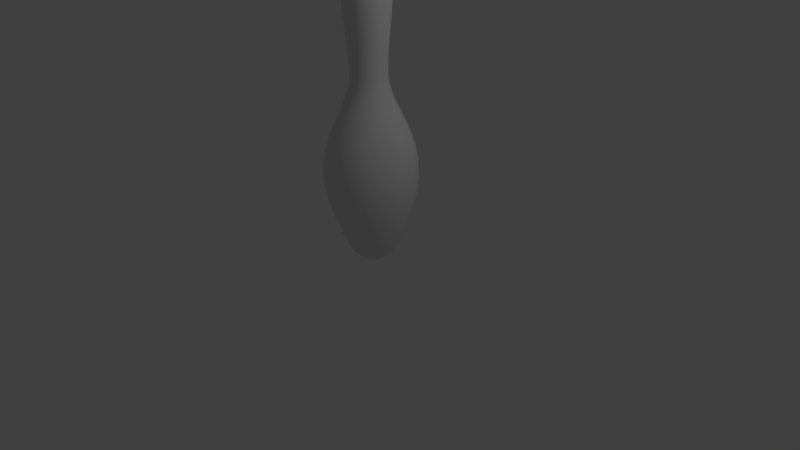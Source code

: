 # Source: pin.blend  (saved by Blender 2.77.0; exported with 4.5.12 LTS)
import bpy
from mathutils import Matrix  # noqa: F401  (used for matrix-valued properties, if any)

bpy.ops.wm.read_factory_settings(use_empty=True)
scene = bpy.context.scene
scene.name = 'Scene'

# ---- collections
col_collection_1 = bpy.data.collections.new('Collection 1'); scene.collection.children.link(col_collection_1)

# ---- world
world_world = bpy.data.worlds.new('World'); scene.world = world_world
world_world.color = (0.05088, 0.05088, 0.05088)
world_world.use_sun_shadow = False
world_world.sun_shadow_jitter_overblur = 0.0
world_world.cycles.sampling_method = 'MANUAL'

# ---- cameras
cam_camera = bpy.data.cameras.new('Camera')
cam_camera.clip_end = 100.0
cam_camera.lens = 35.0
cam_camera.sensor_width = 32.0
cam_camera.sensor_height = 18.0
cam_camera.ortho_scale = 7.314
cam_camera.dof.focus_distance = 0.0
cam_camera.dof.aperture_fstop = 128.0

# ---- lights
light_lamp = bpy.data.lights.new('Lamp', 'POINT')
light_lamp.transmission_factor = 0.0
light_lamp.cutoff_distance = 30.0
light_lamp.energy = 100.0
light_lamp.shadow_buffer_clip_start = 1.001
light_lamp.shadow_soft_size = 0.1
light_lamp.shadow_maximum_resolution = 0.006
light_lamp.use_absolute_resolution = True

# ---- meshes
me_mesh = bpy.data.meshes.new('Mesh')
me_mesh.from_pydata([(0.1078, 1.886, -3.012e-07), (0.1877, 1.845, -2.842e-07), (0.2957, 1.586, -1.986e-07), (0.2995, 1.462, -1.641e-07), (0.293, 1.323, -1.295e-07), (0.2798, 1.172, -9.654e-08), (0.2633, 1.011, -6.68e-08), (0.2471, 0.8429, -4.201e-08), (0.2347, 0.6693, -2.387e-08), (0.2295, 0.4931, -1.408e-08), (0.2422, 0.3663, -1.023e-08), (0.2764, 0.2437, -6.08e-09), (0.3258, 0.1218, -1.58e-09), (0.3842, -0.00256, 3.31e-09), (0.4452, -0.1328, 8.631e-09), (0.5024, -0.2722, 1.443e-08), (0.5496, -0.4241, 2.074e-08), (0.5804, -0.5917, 2.76e-08), (0.5885, -0.7786, 3.507e-08), (0.5676, -0.9878, 4.318e-08), (0.5114, -1.223, 5.198e-08), (0.4135, -1.487, 6.15e-08), (0.3294, -1.67, 8.724e-08), (0.2939, -1.736, 1.108e-07), (0.2313, -1.829, 1.701e-07), (0.1734, -1.878, 2.331e-07), (0.1439, -1.89, 2.614e-07), (0.1127, -1.897, 2.85e-07), (0.1025, 1.886, 0.0333), (0.1785, 1.845, 0.058), (0.2314, 1.78, 0.0752), (0.2646, 1.692, 0.08596), (0.2813, 1.586, 0.09139), (0.2849, 1.462, 0.09256), (0.2787, 1.323, 0.09055), (0.2661, 1.172, 0.08646), (0.2504, 1.011, 0.08137), (0.235, 0.8429, 0.07636), (0.2232, 0.6693, 0.07252), (0.2183, 0.4931, 0.07093), (0.2303, 0.3663, 0.07484), (0.2629, 0.2437, 0.08541), (0.3099, 0.1218, 0.1007), (0.3654, -0.00256, 0.1187), (0.4234, -0.1328, 0.1376), (0.4778, -0.2722, 0.1552), (0.5227, -0.4241, 0.1698), (0.552, -0.5917, 0.1793), (0.5597, -0.7786, 0.1819), (0.5398, -0.9878, 0.1754), (0.4863, -1.223, 0.158), (0.3932, -1.487, 0.1278), (0.3509, -1.587, 0.114), (0.3133, -1.67, 0.1018), (0.2796, -1.736, 0.09084), (0.2487, -1.789, 0.08082), (0.22, -1.829, 0.07147), (0.1923, -1.858, 0.06249), (0.1649, -1.878, 0.05358), (0.1368, -1.89, 0.04446), (0.1072, -1.897, 0.03484), (0.07514, -1.9, 0.02441), (0.0397, -1.9, 0.0129), (0.08718, 1.886, 0.06334), (0.1519, 1.845, 0.1103), (0.1969, 1.78, 0.143), (0.2251, 1.692, 0.1635), (0.2393, 1.586, 0.1738), (0.2423, 1.462, 0.1761), (0.2371, 1.323, 0.1722), (0.2264, 1.172, 0.1645), (0.213, 1.011, 0.1548), (0.1999, 0.8429, 0.1453), (0.1899, 0.6693, 0.1379), (0.1857, 0.4931, 0.1349), (0.1959, 0.3663, 0.1424), (0.2236, 0.2437, 0.1625), (0.2636, 0.1218, 0.1915), (0.3108, -0.00256, 0.2258), (0.3601, -0.1328, 0.2617), (0.4064, -0.2722, 0.2953), (0.4446, -0.4241, 0.323), (0.4695, -0.5917, 0.3411), (0.4761, -0.7786, 0.3459), (0.4592, -0.9878, 0.3336), (0.4137, -1.223, 0.3006), (0.3345, -1.487, 0.243), (0.2985, -1.587, 0.2169), (0.2665, -1.67, 0.1936), (0.2378, -1.736, 0.1728), (0.2116, -1.789, 0.1537), (0.1871, -1.829, 0.1359), (0.1636, -1.858, 0.1189), (0.1403, -1.878, 0.1019), (0.1164, -1.89, 0.08458), (0.09121, -1.897, 0.06627), (0.06392, -1.9, 0.04644), (0.03377, -1.9, 0.02454), (0.06334, 1.886, 0.08718), (0.1103, 1.845, 0.1519), (0.143, 1.78, 0.1969), (0.1635, 1.692, 0.2251), (0.1738, 1.586, 0.2393), (0.1761, 1.462, 0.2423), (0.1722, 1.323, 0.2371), (0.1645, 1.172, 0.2264), (0.1548, 1.011, 0.213), (0.1453, 0.8429, 0.1999), (0.1379, 0.6693, 0.1899), (0.1349, 0.4931, 0.1857), (0.1424, 0.3663, 0.1959), (0.1625, 0.2437, 0.2236), (0.1915, 0.1218, 0.2636), (0.2258, -0.00256, 0.3108), (0.2617, -0.1328, 0.3601), (0.2953, -0.2722, 0.4064), (0.323, -0.4241, 0.4446), (0.3411, -0.5917, 0.4695), (0.3459, -0.7786, 0.4761), (0.3336, -0.9878, 0.4592), (0.3006, -1.223, 0.4137), (0.243, -1.487, 0.3345), (0.2169, -1.587, 0.2985), (0.1936, -1.67, 0.2665), (0.1728, -1.736, 0.2378), (0.1537, -1.789, 0.2116), (0.1359, -1.829, 0.1871), (0.1189, -1.858, 0.1636), (0.1019, -1.878, 0.1403), (0.08458, -1.89, 0.1164), (0.06627, -1.897, 0.09121), (0.04644, -1.9, 0.06392), (0.02453, -1.9, 0.03377), (0.0333, 1.886, 0.1025), (0.058, 1.845, 0.1785), (0.0752, 1.78, 0.2314), (0.08596, 1.692, 0.2646), (0.09139, 1.586, 0.2813), (0.09256, 1.462, 0.2849), (0.09055, 1.323, 0.2787), (0.08646, 1.172, 0.2661), (0.08137, 1.011, 0.2504), (0.07636, 0.8429, 0.235), (0.07252, 0.6693, 0.2232), (0.07093, 0.4931, 0.2183), (0.07484, 0.3663, 0.2303), (0.08541, 0.2437, 0.2629), (0.1007, 0.1218, 0.3099), (0.1187, -0.00256, 0.3654), (0.1376, -0.1328, 0.4234), (0.1552, -0.2722, 0.4778), (0.1698, -0.4241, 0.5227), (0.1793, -0.5917, 0.552), (0.1819, -0.7786, 0.5597), (0.1754, -0.9878, 0.5398), (0.158, -1.223, 0.4863), (0.1278, -1.487, 0.3932), (0.114, -1.587, 0.3509), (0.1018, -1.67, 0.3133), (0.09084, -1.736, 0.2796), (0.08082, -1.789, 0.2487), (0.07147, -1.829, 0.22), (0.06249, -1.858, 0.1923), (0.05358, -1.878, 0.1649), (0.04446, -1.89, 0.1368), (0.03484, -1.897, 0.1072), (0.02441, -1.9, 0.07514), (0.0129, -1.9, 0.0397), (-3.725e-09, 1.886, 0.1078), (0.0, 1.845, 0.1877), (-1.49e-08, 1.78, 0.2433), (-4.47e-08, 1.692, 0.2782), (-5.215e-08, 1.586, 0.2957), (-5.215e-08, 1.462, 0.2995), (-8.196e-08, 1.323, 0.293), (-1.267e-07, 1.172, 0.2798), (-7.451e-08, 1.011, 0.2633), (-8.941e-08, 0.8429, 0.2471), (-6.706e-08, 0.6693, 0.2347), (-7.451e-08, 0.4931, 0.2295), (-3.725e-08, 0.3663, 0.2422), (-2.98e-08, 0.2437, 0.2764), (1.49e-08, 0.1218, 0.3258), (7.451e-09, -0.00256, 0.3842), (0.0, -0.1328, 0.4452), (-1.49e-08, -0.2722, 0.5024), (7.451e-08, -0.4241, 0.5496), (2.98e-08, -0.5917, 0.5804), (1.192e-07, -0.7786, 0.5885), (1.043e-07, -0.9878, 0.5676), (1.341e-07, -1.223, 0.5114), (2.012e-07, -1.487, 0.4135), (1.863e-07, -1.587, 0.369), (1.937e-07, -1.67, 0.3294), (1.863e-07, -1.736, 0.2939), (1.416e-07, -1.789, 0.2615), (1.118e-07, -1.829, 0.2313), (9.313e-08, -1.858, 0.2022), (4.843e-08, -1.878, 0.1734), (4.47e-08, -1.89, 0.1439), (3.353e-08, -1.897, 0.1127), (1.863e-08, -1.9, 0.07901), (-9.313e-10, -1.9, 0.04174), (-0.0333, 1.886, 0.1025), (-0.058, 1.845, 0.1785), (-0.0752, 1.78, 0.2314), (-0.08596, 1.692, 0.2646), (-0.09139, 1.586, 0.2813), (-0.09256, 1.462, 0.2849), (-0.09055, 1.323, 0.2787), (-0.08646, 1.172, 0.2661), (-0.08137, 1.011, 0.2504), (-0.07636, 0.8429, 0.235), (-0.07252, 0.6693, 0.2232), (-0.07093, 0.4931, 0.2183), (-0.07484, 0.3663, 0.2303), (-0.08541, 0.2437, 0.2629), (-0.1007, 0.1218, 0.3099), (-0.1187, -0.00256, 0.3654), (-0.1376, -0.1328, 0.4234), (-0.1552, -0.2722, 0.4778), (-0.1698, -0.4241, 0.5227), (-0.1793, -0.5917, 0.552), (-0.1819, -0.7786, 0.5597), (-0.1754, -0.9878, 0.5398), (-0.158, -1.223, 0.4863), (-0.1278, -1.487, 0.3932), (-0.114, -1.587, 0.3509), (-0.1018, -1.67, 0.3133), (-0.09083, -1.736, 0.2796), (-0.08082, -1.789, 0.2487), (-0.07147, -1.829, 0.22), (-0.06249, -1.858, 0.1923), (-0.05358, -1.878, 0.1649), (-0.04446, -1.89, 0.1368), (-0.03484, -1.897, 0.1072), (-0.02441, -1.9, 0.07514), (-0.0129, -1.9, 0.0397), (-0.06334, 1.886, 0.08718), (-0.1103, 1.845, 0.1519), (-0.143, 1.78, 0.1969), (-0.1635, 1.692, 0.2251), (-0.1738, 1.586, 0.2393), (-0.1761, 1.462, 0.2423), (-0.1722, 1.323, 0.2371), (-0.1645, 1.172, 0.2264), (-0.1548, 1.011, 0.213), (-0.1453, 0.8429, 0.1999), (-0.1379, 0.6693, 0.1899), (-0.1349, 0.4931, 0.1857), (-0.1424, 0.3663, 0.1959), (-0.1625, 0.2437, 0.2236), (-0.1915, 0.1218, 0.2636), (-0.2258, -0.00256, 0.3108), (-0.2617, -0.1328, 0.3601), (-0.2953, -0.2722, 0.4064), (-0.323, -0.4241, 0.4446), (-0.3411, -0.5917, 0.4695), (-0.3459, -0.7786, 0.4761), (-0.3336, -0.9878, 0.4592), (-0.3006, -1.223, 0.4137), (-0.243, -1.487, 0.3345), (-0.2169, -1.587, 0.2985), (-0.1936, -1.67, 0.2665), (-0.1728, -1.736, 0.2378), (-0.1537, -1.789, 0.2116), (-0.1359, -1.829, 0.1871), (-0.1189, -1.858, 0.1636), (-0.1019, -1.878, 0.1403), (-0.08458, -1.89, 0.1164), (-0.06627, -1.897, 0.09121), (-0.04644, -1.9, 0.06392), (-0.02453, -1.9, 0.03377), (-0.08718, 1.886, 0.06334), (-0.1519, 1.845, 0.1103), (-0.1969, 1.78, 0.143), (-0.2251, 1.692, 0.1635), (-0.2393, 1.586, 0.1738), (-0.2423, 1.462, 0.1761), (-0.2371, 1.323, 0.1722), (-0.2264, 1.172, 0.1645), (-0.213, 1.011, 0.1548), (-0.1999, 0.8429, 0.1453), (-0.1899, 0.6693, 0.1379), (-0.1857, 0.4931, 0.1349), (-0.1959, 0.3663, 0.1424), (-0.2236, 0.2437, 0.1625), (-0.2636, 0.1218, 0.1915), (-0.3108, -0.00256, 0.2258), (-0.3601, -0.1328, 0.2617), (-0.4064, -0.2722, 0.2953), (-0.4446, -0.4241, 0.323), (-0.4695, -0.5917, 0.3411), (-0.4761, -0.7786, 0.3459), (-0.4592, -0.9878, 0.3336), (-0.4137, -1.223, 0.3006), (-0.3345, -1.487, 0.243), (-0.2985, -1.587, 0.2169), (-0.2665, -1.67, 0.1936), (-0.2378, -1.736, 0.1728), (-0.2116, -1.789, 0.1537), (-0.1871, -1.829, 0.1359), (-0.1636, -1.858, 0.1189), (-0.1403, -1.878, 0.1019), (-0.1164, -1.89, 0.08458), (-0.09121, -1.897, 0.06627), (-0.06392, -1.9, 0.04644), (-0.03377, -1.9, 0.02454), (-0.1025, 1.886, 0.0333), (-0.1785, 1.845, 0.058), (-0.2314, 1.78, 0.0752), (-0.2646, 1.692, 0.08596), (-0.2813, 1.586, 0.09139), (-0.2849, 1.462, 0.09256), (-0.2787, 1.323, 0.09055), (-0.2661, 1.172, 0.08646), (-0.2504, 1.011, 0.08137), (-0.235, 0.8429, 0.07636), (-0.2232, 0.6693, 0.07252), (-0.2183, 0.4931, 0.07093), (-0.2303, 0.3663, 0.07484), (-0.2629, 0.2437, 0.08541), (-0.3099, 0.1218, 0.1007), (-0.3654, -0.00256, 0.1187), (-0.4234, -0.1328, 0.1376), (-0.4778, -0.2722, 0.1552), (-0.5227, -0.4241, 0.1698), (-0.552, -0.5917, 0.1793), (-0.5597, -0.7786, 0.1819), (-0.5398, -0.9878, 0.1754), (-0.4863, -1.223, 0.158), (-0.3932, -1.487, 0.1278), (-0.3509, -1.587, 0.114), (-0.3133, -1.67, 0.1018), (-0.2796, -1.736, 0.09084), (-0.2487, -1.789, 0.08082), (-0.22, -1.829, 0.07147), (-0.1923, -1.858, 0.06249), (-0.1649, -1.878, 0.05358), (-0.1368, -1.89, 0.04446), (-0.1072, -1.897, 0.03484), (-0.07514, -1.9, 0.02441), (-0.0397, -1.9, 0.0129), (-0.1078, 1.886, -3.092e-07), (-0.1877, 1.845, -2.906e-07), (-0.2433, 1.78, -2.98e-07), (-0.2782, 1.692, -3.427e-07), (-0.2957, 1.586, -2.98e-07), (-0.2995, 1.462, -3.129e-07), (-0.293, 1.323, -2.757e-07), (-0.2798, 1.172, -3.129e-07), (-0.2633, 1.011, -2.384e-07), (-0.2471, 0.8429, -2.31e-07), (-0.2347, 0.6693, -1.714e-07), (-0.2295, 0.4931, -1.639e-07), (-0.2422, 0.3663, -9.686e-08), (-0.2764, 0.2437, -9.686e-08), (-0.3258, 0.1218, 7.451e-09), (-0.3842, -0.00256, 0.0), (-0.4452, -0.1328, -2.98e-08), (-0.5024, -0.2722, 0.0), (-0.5496, -0.4241, 1.49e-07), (-0.5804, -0.5917, 8.941e-08), (-0.5885, -0.7786, 2.235e-07), (-0.5676, -0.9878, 2.384e-07), (-0.5114, -1.223, 3.427e-07), (-0.4135, -1.487, 4.619e-07), (-0.369, -1.587, 4.694e-07), (-0.3294, -1.67, 4.768e-07), (-0.2939, -1.736, 4.694e-07), (-0.2615, -1.789, 4.396e-07), (-0.2313, -1.829, 4.098e-07), (-0.2022, -1.858, 3.874e-07), (-0.1734, -1.878, 3.465e-07), (-0.1439, -1.89, 3.502e-07), (-0.1127, -1.897, 3.465e-07), (-0.07901, -1.9, 3.334e-07), (-0.04174, -1.9, 3.101e-07), (-1.563e-13, 1.9, -3.095e-07), (-0.1025, 1.886, -0.0333), (-0.1785, 1.845, -0.058), (-0.2314, 1.78, -0.0752), (-0.2646, 1.692, -0.08596), (-0.2813, 1.586, -0.09139), (-0.2849, 1.462, -0.09256), (-0.2787, 1.323, -0.09055), (-0.2661, 1.172, -0.08646), (-0.2504, 1.011, -0.08137), (-0.235, 0.8429, -0.07636), (-0.2232, 0.6693, -0.07252), (-0.2183, 0.4931, -0.07093), (-0.2303, 0.3663, -0.07484), (-0.2629, 0.2437, -0.08541), (-0.3099, 0.1218, -0.1007), (-0.3654, -0.00256, -0.1187), (-0.4234, -0.1328, -0.1376), (-0.4778, -0.2722, -0.1552), (-0.5227, -0.4241, -0.1698), (-0.552, -0.5917, -0.1793), (-0.5597, -0.7786, -0.1819), (-0.5398, -0.9878, -0.1754), (-0.4863, -1.223, -0.158), (-0.3932, -1.487, -0.1278), (-0.3509, -1.587, -0.114), (-0.3133, -1.67, -0.1018), (-0.2796, -1.736, -0.09083), (-0.2487, -1.789, -0.08082), (-0.22, -1.829, -0.07147), (-0.1923, -1.858, -0.06249), (-0.1649, -1.878, -0.05358), (-0.1368, -1.89, -0.04446), (-0.1072, -1.897, -0.03484), (-0.07514, -1.9, -0.02441), (-0.0397, -1.9, -0.0129), (-0.08718, 1.886, -0.06334), (-0.1519, 1.845, -0.1103), (-0.1969, 1.78, -0.143), (-0.2251, 1.692, -0.1635), (-0.2393, 1.586, -0.1738), (-0.2423, 1.462, -0.1761), (-0.2371, 1.323, -0.1722), (-0.2264, 1.172, -0.1645), (-0.213, 1.011, -0.1548), (-0.1999, 0.8429, -0.1453), (-0.1899, 0.6693, -0.1379), (-0.1857, 0.4931, -0.1349), (-0.1959, 0.3663, -0.1424), (-0.2236, 0.2437, -0.1625), (-0.2636, 0.1218, -0.1915), (-0.3108, -0.00256, -0.2258), (-0.3601, -0.1328, -0.2617), (-0.4064, -0.2722, -0.2953), (-0.4446, -0.4241, -0.323), (-0.4695, -0.5917, -0.3411), (-0.4761, -0.7786, -0.3459), (-0.4592, -0.9878, -0.3336), (-0.4137, -1.223, -0.3006), (-0.3345, -1.487, -0.243), (-0.2985, -1.587, -0.2169), (-0.2665, -1.67, -0.1936), (-0.2378, -1.736, -0.1728), (-0.2116, -1.789, -0.1537), (-0.1871, -1.829, -0.1359), (-0.1636, -1.858, -0.1189), (-0.1403, -1.878, -0.1019), (-0.1164, -1.89, -0.08458), (-0.09121, -1.897, -0.06627), (-0.06392, -1.9, -0.04644), (-0.03377, -1.9, -0.02453), (-0.06334, 1.886, -0.08718), (-0.1103, 1.845, -0.1519), (-0.143, 1.78, -0.1969), (-0.1635, 1.692, -0.2251), (-0.1738, 1.586, -0.2393), (-0.1761, 1.462, -0.2423), (-0.1722, 1.323, -0.2371), (-0.1645, 1.172, -0.2264), (-0.1548, 1.011, -0.213), (-0.1453, 0.8429, -0.1999), (-0.1379, 0.6693, -0.1899), (-0.1349, 0.4931, -0.1857), (-0.1424, 0.3663, -0.1959), (-0.1625, 0.2437, -0.2236), (-0.1915, 0.1218, -0.2636), (-0.2258, -0.00256, -0.3108), (-0.2617, -0.1328, -0.3601), (-0.2953, -0.2722, -0.4064), (-0.323, -0.4241, -0.4446), (-0.3411, -0.5917, -0.4695), (-0.3459, -0.7786, -0.4761), (-0.3336, -0.9878, -0.4592), (-0.3006, -1.223, -0.4137), (-0.243, -1.487, -0.3345), (-0.2169, -1.587, -0.2985), (-0.1936, -1.67, -0.2665), (-0.1728, -1.736, -0.2378), (-0.1537, -1.789, -0.2116), (-0.1359, -1.829, -0.1871), (-0.1189, -1.858, -0.1636), (-0.1019, -1.878, -0.1403), (-0.08458, -1.89, -0.1164), (-0.06627, -1.897, -0.09121), (-0.04644, -1.9, -0.06392), (-0.02453, -1.9, -0.03377), (1.35e-13, -1.9, 3.095e-07), (-0.0333, 1.886, -0.1025), (-0.058, 1.845, -0.1785), (-0.0752, 1.78, -0.2314), (-0.08596, 1.692, -0.2646), (-0.09139, 1.586, -0.2813), (-0.09256, 1.462, -0.2849), (-0.09055, 1.323, -0.2787), (-0.08646, 1.172, -0.2661), (-0.08137, 1.011, -0.2504), (-0.07636, 0.8429, -0.235), (-0.07252, 0.6693, -0.2232), (-0.07093, 0.4931, -0.2183), (-0.07484, 0.3663, -0.2303), (-0.08541, 0.2437, -0.2629), (-0.1007, 0.1218, -0.3099), (-0.1187, -0.00256, -0.3654), (-0.1376, -0.1328, -0.4234), (-0.1552, -0.2722, -0.4778), (-0.1698, -0.4241, -0.5227), (-0.1793, -0.5917, -0.552), (-0.1819, -0.7786, -0.5597), (-0.1754, -0.9878, -0.5398), (-0.158, -1.223, -0.4863), (-0.1278, -1.487, -0.3932), (-0.114, -1.587, -0.3509), (-0.1018, -1.67, -0.3133), (-0.09084, -1.736, -0.2796), (-0.08082, -1.789, -0.2487), (-0.07147, -1.829, -0.22), (-0.06249, -1.858, -0.1923), (-0.05358, -1.878, -0.1649), (-0.04446, -1.89, -0.1368), (-0.03484, -1.897, -0.1072), (-0.02441, -1.9, -0.07514), (-0.0129, -1.9, -0.0397), (3.725e-09, 1.886, -0.1078), (0.0, 1.845, -0.1877), (7.451e-09, 1.78, -0.2433), (6.706e-08, 1.692, -0.2782), (3.725e-08, 1.586, -0.2957), (9.686e-08, 1.462, -0.2995), (8.196e-08, 1.323, -0.293), (1.192e-07, 1.172, -0.2798), (5.96e-08, 1.011, -0.2633), (8.196e-08, 0.8429, -0.2471), (7.451e-08, 0.6693, -0.2347), (8.941e-08, 0.4931, -0.2295), (2.98e-08, 0.3663, -0.2422), (5.96e-08, 0.2437, -0.2764), (0.0, 0.1218, -0.3258), (7.451e-09, -0.00256, -0.3842), (4.47e-08, -0.1328, -0.4452), (2.98e-08, -0.2722, -0.5024), (-5.96e-08, -0.4241, -0.5496), (4.47e-08, -0.5917, -0.5804), (-1.49e-08, -0.7786, -0.5885), (-1.49e-08, -0.9878, -0.5676), (-1.639e-07, -1.223, -0.5114), (-1.937e-07, -1.487, -0.4135), (-2.161e-07, -1.587, -0.369), (-1.937e-07, -1.67, -0.3294), (-2.012e-07, -1.736, -0.2939), (-1.565e-07, -1.789, -0.2615), (-1.043e-07, -1.829, -0.2313), (-7.823e-08, -1.858, -0.2022), (-2.608e-08, -1.878, -0.1734), (-2.608e-08, -1.89, -0.1439), (-3.353e-08, -1.897, -0.1127), (-1.863e-08, -1.9, -0.07901), (2.794e-09, -1.9, -0.04174), (0.0333, 1.886, -0.1025), (0.058, 1.845, -0.1785), (0.0752, 1.78, -0.2314), (0.08596, 1.692, -0.2646), (0.09139, 1.586, -0.2813), (0.09256, 1.462, -0.2849), (0.09055, 1.323, -0.2787), (0.08646, 1.172, -0.2661), (0.08137, 1.011, -0.2504), (0.07636, 0.8429, -0.235), (0.07252, 0.6693, -0.2232), (0.07093, 0.4931, -0.2183), (0.07484, 0.3663, -0.2303), (0.08541, 0.2437, -0.2629), (0.1007, 0.1218, -0.3099), (0.1187, -0.00256, -0.3654), (0.1376, -0.1328, -0.4234), (0.1552, -0.2722, -0.4778), (0.1698, -0.4241, -0.5227), (0.1793, -0.5917, -0.552), (0.1819, -0.7786, -0.5597), (0.1754, -0.9878, -0.5398), (0.158, -1.223, -0.4863), (0.1278, -1.487, -0.3932), (0.114, -1.587, -0.3509), (0.1018, -1.67, -0.3133), (0.09083, -1.736, -0.2796), (0.08082, -1.789, -0.2487), (0.07147, -1.829, -0.22), (0.06249, -1.858, -0.1923), (0.05358, -1.878, -0.1649), (0.04446, -1.89, -0.1368), (0.03484, -1.897, -0.1072), (0.02441, -1.9, -0.07514), (0.0129, -1.9, -0.0397), (0.06334, 1.886, -0.08718), (0.1103, 1.845, -0.1519), (0.143, 1.78, -0.1969), (0.1635, 1.692, -0.2251), (0.1738, 1.586, -0.2393), (0.1761, 1.462, -0.2423), (0.1722, 1.323, -0.2371), (0.1645, 1.172, -0.2264), (0.1548, 1.011, -0.213), (0.1453, 0.8429, -0.1999), (0.1379, 0.6693, -0.1899), (0.1349, 0.4931, -0.1857), (0.1424, 0.3663, -0.1959), (0.1625, 0.2437, -0.2236), (0.1915, 0.1218, -0.2636), (0.2258, -0.00256, -0.3108), (0.2617, -0.1328, -0.3601), (0.2953, -0.2722, -0.4064), (0.323, -0.4241, -0.4446), (0.3411, -0.5917, -0.4695), (0.3459, -0.7786, -0.4761), (0.3336, -0.9878, -0.4592), (0.3006, -1.223, -0.4137), (0.243, -1.487, -0.3345), (0.2169, -1.587, -0.2985), (0.1936, -1.67, -0.2665), (0.1728, -1.736, -0.2378), (0.1537, -1.789, -0.2116), (0.1359, -1.829, -0.1871), (0.1189, -1.858, -0.1636), (0.1019, -1.878, -0.1403), (0.08458, -1.89, -0.1164), (0.06627, -1.897, -0.09121), (0.04644, -1.9, -0.06392), (0.02453, -1.9, -0.03377), (0.08718, 1.886, -0.06334), (0.1519, 1.845, -0.1103), (0.1969, 1.78, -0.143), (0.2251, 1.692, -0.1635), (0.2393, 1.586, -0.1738), (0.2423, 1.462, -0.1761), (0.2371, 1.323, -0.1722), (0.2264, 1.172, -0.1645), (0.213, 1.011, -0.1548), (0.1999, 0.8429, -0.1453), (0.1899, 0.6693, -0.1379), (0.1857, 0.4931, -0.1349), (0.1959, 0.3663, -0.1424), (0.2236, 0.2437, -0.1625), (0.2636, 0.1218, -0.1915), (0.3108, -0.00256, -0.2258), (0.3601, -0.1328, -0.2617), (0.4064, -0.2722, -0.2953), (0.4446, -0.4241, -0.323), (0.4695, -0.5917, -0.3411), (0.4761, -0.7786, -0.3459), (0.4592, -0.9878, -0.3336), (0.4137, -1.223, -0.3006), (0.3345, -1.487, -0.243), (0.2985, -1.587, -0.2169), (0.2665, -1.67, -0.1936), (0.2378, -1.736, -0.1728), (0.2116, -1.789, -0.1537), (0.1871, -1.829, -0.1359), (0.1636, -1.858, -0.1189), (0.1403, -1.878, -0.1019), (0.1164, -1.89, -0.08458), (0.09121, -1.897, -0.06627), (0.06392, -1.9, -0.04644), (0.03377, -1.9, -0.02453), (0.1025, 1.886, -0.0333), (0.1785, 1.845, -0.058), (0.2314, 1.78, -0.0752), (0.2646, 1.692, -0.08596), (0.2813, 1.586, -0.09139), (0.2849, 1.462, -0.09256), (0.2787, 1.323, -0.09055), (0.2661, 1.172, -0.08646), (0.2504, 1.011, -0.08137), (0.235, 0.8429, -0.07636), (0.2232, 0.6693, -0.07252), (0.2183, 0.4931, -0.07093), (0.2303, 0.3663, -0.07484), (0.2629, 0.2437, -0.08541), (0.3099, 0.1218, -0.1007), (0.3654, -0.00256, -0.1187), (0.4234, -0.1328, -0.1376), (0.4778, -0.2722, -0.1552), (0.5227, -0.4241, -0.1698), (0.552, -0.5917, -0.1793), (0.5597, -0.7786, -0.1819), (0.5398, -0.9878, -0.1754), (0.4863, -1.223, -0.158), (0.3932, -1.487, -0.1278), (0.3509, -1.587, -0.114), (0.3133, -1.67, -0.1018), (0.2796, -1.736, -0.09084), (0.2487, -1.789, -0.08082), (0.22, -1.829, -0.07147), (0.1923, -1.858, -0.06249), (0.1649, -1.878, -0.05358), (0.1368, -1.89, -0.04446), (0.1072, -1.897, -0.03484), (0.07514, -1.9, -0.02441), (0.0397, -1.9, -0.0129), (0.2433, 1.78, -2.831e-07), (0.2782, 1.692, -2.012e-07), (0.369, -1.587, 5.215e-08), (0.2615, -1.789, 1.49e-07), (0.2022, -1.858, 2.384e-07), (0.07901, -1.9, 2.924e-07), (0.04174, -1.9, 3.111e-07)], [], [(19, 49, 50, 20), (6, 36, 37, 7), (20, 50, 51, 21), (7, 37, 38, 8), (21, 51, 52, 697), (8, 38, 39, 9), (697, 52, 53, 22), (9, 39, 40, 10), (22, 53, 54, 23), (10, 40, 41, 11), (378, 28, 0), (23, 54, 55, 698), (11, 41, 42, 12), (0, 28, 29, 1), (698, 55, 56, 24), (12, 42, 43, 13), (1, 29, 30, 695), (24, 56, 57, 699), (13, 43, 44, 14), (695, 30, 31, 696), (699, 57, 58, 25), (14, 44, 45, 15), (696, 31, 32, 2), (25, 58, 59, 26), (15, 45, 46, 16), (2, 32, 33, 3), (26, 59, 60, 27), (16, 46, 47, 17), (3, 33, 34, 4), (27, 60, 61, 700), (17, 47, 48, 18), (4, 34, 35, 5), (700, 61, 62, 701), (18, 48, 49, 19), (5, 35, 36, 6), (701, 62, 484), (53, 88, 89, 54), (40, 75, 76, 41), (378, 63, 28), (54, 89, 90, 55), (41, 76, 77, 42), (28, 63, 64, 29), (55, 90, 91, 56), (42, 77, 78, 43), (29, 64, 65, 30), (56, 91, 92, 57), (43, 78, 79, 44), (30, 65, 66, 31), (57, 92, 93, 58), (44, 79, 80, 45), (31, 66, 67, 32), (58, 93, 94, 59), (45, 80, 81, 46), (32, 67, 68, 33), (59, 94, 95, 60), (46, 81, 82, 47), (33, 68, 69, 34), (60, 95, 96, 61), (47, 82, 83, 48), (34, 69, 70, 35), (61, 96, 97, 62), (48, 83, 84, 49), (35, 70, 71, 36), (62, 97, 484), (49, 84, 85, 50), (36, 71, 72, 37), (50, 85, 86, 51), (37, 72, 73, 38), (51, 86, 87, 52), (38, 73, 74, 39), (52, 87, 88, 53), (39, 74, 75, 40), (82, 117, 118, 83), (69, 104, 105, 70), (96, 131, 132, 97), (83, 118, 119, 84), (70, 105, 106, 71), (97, 132, 484), (84, 119, 120, 85), (71, 106, 107, 72), (85, 120, 121, 86), (72, 107, 108, 73), (86, 121, 122, 87), (73, 108, 109, 74), (87, 122, 123, 88), (74, 109, 110, 75), (88, 123, 124, 89), (75, 110, 111, 76), (378, 98, 63), (89, 124, 125, 90), (76, 111, 112, 77), (63, 98, 99, 64), (90, 125, 126, 91), (77, 112, 113, 78), (64, 99, 100, 65), (91, 126, 127, 92), (78, 113, 114, 79), (65, 100, 101, 66), (92, 127, 128, 93), (79, 114, 115, 80), (66, 101, 102, 67), (93, 128, 129, 94), (80, 115, 116, 81), (67, 102, 103, 68), (94, 129, 130, 95), (81, 116, 117, 82), (68, 103, 104, 69), (95, 130, 131, 96), (111, 146, 147, 112), (98, 133, 134, 99), (125, 160, 161, 126), (112, 147, 148, 113), (99, 134, 135, 100), (126, 161, 162, 127), (113, 148, 149, 114), (100, 135, 136, 101), (127, 162, 163, 128), (114, 149, 150, 115), (101, 136, 137, 102), (128, 163, 164, 129), (115, 150, 151, 116), (102, 137, 138, 103), (129, 164, 165, 130), (116, 151, 152, 117), (103, 138, 139, 104), (130, 165, 166, 131), (117, 152, 153, 118), (104, 139, 140, 105), (131, 166, 167, 132), (118, 153, 154, 119), (105, 140, 141, 106), (132, 167, 484), (119, 154, 155, 120), (106, 141, 142, 107), (120, 155, 156, 121), (107, 142, 143, 108), (121, 156, 157, 122), (108, 143, 144, 109), (122, 157, 158, 123), (109, 144, 145, 110), (123, 158, 159, 124), (110, 145, 146, 111), (378, 133, 98), (124, 159, 160, 125), (140, 175, 176, 141), (167, 202, 484), (154, 189, 190, 155), (141, 176, 177, 142), (155, 190, 191, 156), (142, 177, 178, 143), (156, 191, 192, 157), (143, 178, 179, 144), (157, 192, 193, 158), (144, 179, 180, 145), (158, 193, 194, 159), (145, 180, 181, 146), (378, 168, 133), (159, 194, 195, 160), (146, 181, 182, 147), (133, 168, 169, 134), (160, 195, 196, 161), (147, 182, 183, 148), (134, 169, 170, 135), (161, 196, 197, 162), (148, 183, 184, 149), (135, 170, 171, 136), (162, 197, 198, 163), (149, 184, 185, 150), (136, 171, 172, 137), (163, 198, 199, 164), (150, 185, 186, 151), (137, 172, 173, 138), (164, 199, 200, 165), (151, 186, 187, 152), (138, 173, 174, 139), (165, 200, 201, 166), (152, 187, 188, 153), (139, 174, 175, 140), (166, 201, 202, 167), (153, 188, 189, 154), (169, 204, 205, 170), (196, 231, 232, 197), (183, 218, 219, 184), (170, 205, 206, 171), (197, 232, 233, 198), (184, 219, 220, 185), (171, 206, 207, 172), (198, 233, 234, 199), (185, 220, 221, 186), (172, 207, 208, 173), (199, 234, 235, 200), (186, 221, 222, 187), (173, 208, 209, 174), (200, 235, 236, 201), (187, 222, 223, 188), (174, 209, 210, 175), (201, 236, 237, 202), (188, 223, 224, 189), (175, 210, 211, 176), (202, 237, 484), (189, 224, 225, 190), (176, 211, 212, 177), (190, 225, 226, 191), (177, 212, 213, 178), (191, 226, 227, 192), (178, 213, 214, 179), (192, 227, 228, 193), (179, 214, 215, 180), (193, 228, 229, 194), (180, 215, 216, 181), (378, 203, 168), (194, 229, 230, 195), (181, 216, 217, 182), (168, 203, 204, 169), (195, 230, 231, 196), (182, 217, 218, 183), (225, 260, 261, 226), (212, 247, 248, 213), (226, 261, 262, 227), (213, 248, 249, 214), (227, 262, 263, 228), (214, 249, 250, 215), (228, 263, 264, 229), (215, 250, 251, 216), (378, 238, 203), (229, 264, 265, 230), (216, 251, 252, 217), (203, 238, 239, 204), (230, 265, 266, 231), (217, 252, 253, 218), (204, 239, 240, 205), (231, 266, 267, 232), (218, 253, 254, 219), (205, 240, 241, 206), (232, 267, 268, 233), (219, 254, 255, 220), (206, 241, 242, 207), (233, 268, 269, 234), (220, 255, 256, 221), (207, 242, 243, 208), (234, 269, 270, 235), (221, 256, 257, 222), (208, 243, 244, 209), (235, 270, 271, 236), (222, 257, 258, 223), (209, 244, 245, 210), (236, 271, 272, 237), (223, 258, 259, 224), (210, 245, 246, 211), (237, 272, 484), (224, 259, 260, 225), (211, 246, 247, 212), (254, 289, 290, 255), (241, 276, 277, 242), (268, 303, 304, 269), (255, 290, 291, 256), (242, 277, 278, 243), (269, 304, 305, 270), (256, 291, 292, 257), (243, 278, 279, 244), (270, 305, 306, 271), (257, 292, 293, 258), (244, 279, 280, 245), (271, 306, 307, 272), (258, 293, 294, 259), (245, 280, 281, 246), (272, 307, 484), (259, 294, 295, 260), (246, 281, 282, 247), (260, 295, 296, 261), (247, 282, 283, 248), (261, 296, 297, 262), (248, 283, 284, 249), (262, 297, 298, 263), (249, 284, 285, 250), (263, 298, 299, 264), (250, 285, 286, 251), (378, 273, 238), (264, 299, 300, 265), (251, 286, 287, 252), (238, 273, 274, 239), (265, 300, 301, 266), (252, 287, 288, 253), (239, 274, 275, 240), (266, 301, 302, 267), (253, 288, 289, 254), (240, 275, 276, 241), (267, 302, 303, 268), (283, 318, 319, 284), (297, 332, 333, 298), (284, 319, 320, 285), (298, 333, 334, 299), (285, 320, 321, 286), (378, 308, 273), (299, 334, 335, 300), (286, 321, 322, 287), (273, 308, 309, 274), (300, 335, 336, 301), (287, 322, 323, 288), (274, 309, 310, 275), (301, 336, 337, 302), (288, 323, 324, 289), (275, 310, 311, 276), (302, 337, 338, 303), (289, 324, 325, 290), (276, 311, 312, 277), (303, 338, 339, 304), (290, 325, 326, 291), (277, 312, 313, 278), (304, 339, 340, 305), (291, 326, 327, 292), (278, 313, 314, 279), (305, 340, 341, 306), (292, 327, 328, 293), (279, 314, 315, 280), (306, 341, 342, 307), (293, 328, 329, 294), (280, 315, 316, 281), (307, 342, 484), (294, 329, 330, 295), (281, 316, 317, 282), (295, 330, 331, 296), (282, 317, 318, 283), (296, 331, 332, 297), (312, 347, 348, 313), (339, 374, 375, 340), (326, 361, 362, 327), (313, 348, 349, 314), (340, 375, 376, 341), (327, 362, 363, 328), (314, 349, 350, 315), (341, 376, 377, 342), (328, 363, 364, 329), (315, 350, 351, 316), (342, 377, 484), (329, 364, 365, 330), (316, 351, 352, 317), (330, 365, 366, 331), (317, 352, 353, 318), (331, 366, 367, 332), (318, 353, 354, 319), (332, 367, 368, 333), (319, 354, 355, 320), (333, 368, 369, 334), (320, 355, 356, 321), (378, 343, 308), (334, 369, 370, 335), (321, 356, 357, 322), (308, 343, 344, 309), (335, 370, 371, 336), (322, 357, 358, 323), (309, 344, 345, 310), (336, 371, 372, 337), (323, 358, 359, 324), (310, 345, 346, 311), (337, 372, 373, 338), (324, 359, 360, 325), (311, 346, 347, 312), (338, 373, 374, 339), (325, 360, 361, 326), (368, 404, 405, 369), (355, 391, 392, 356), (378, 379, 343), (369, 405, 406, 370), (356, 392, 393, 357), (343, 379, 380, 344), (370, 406, 407, 371), (357, 393, 394, 358), (344, 380, 381, 345), (371, 407, 408, 372), (358, 394, 395, 359), (345, 381, 382, 346), (372, 408, 409, 373), (359, 395, 396, 360), (346, 382, 383, 347), (373, 409, 410, 374), (360, 396, 397, 361), (347, 383, 384, 348), (374, 410, 411, 375), (361, 397, 398, 362), (348, 384, 385, 349), (375, 411, 412, 376), (362, 398, 399, 363), (349, 385, 386, 350), (376, 412, 413, 377), (363, 399, 400, 364), (350, 386, 387, 351), (377, 413, 484), (364, 400, 401, 365), (351, 387, 388, 352), (365, 401, 402, 366), (352, 388, 389, 353), (366, 402, 403, 367), (353, 389, 390, 354), (367, 403, 404, 368), (354, 390, 391, 355), (411, 446, 447, 412), (398, 433, 434, 399), (385, 420, 421, 386), (412, 447, 448, 413), (399, 434, 435, 400), (386, 421, 422, 387), (413, 448, 484), (400, 435, 436, 401), (387, 422, 423, 388), (401, 436, 437, 402), (388, 423, 424, 389), (402, 437, 438, 403), (389, 424, 425, 390), (403, 438, 439, 404), (390, 425, 426, 391), (404, 439, 440, 405), (391, 426, 427, 392), (378, 414, 379), (405, 440, 441, 406), (392, 427, 428, 393), (379, 414, 415, 380), (406, 441, 442, 407), (393, 428, 429, 394), (380, 415, 416, 381), (407, 442, 443, 408), (394, 429, 430, 395), (381, 416, 417, 382), (408, 443, 444, 409), (395, 430, 431, 396), (382, 417, 418, 383), (409, 444, 445, 410), (396, 431, 432, 397), (383, 418, 419, 384), (410, 445, 446, 411), (397, 432, 433, 398), (384, 419, 420, 385), (440, 475, 476, 441), (427, 462, 463, 428), (414, 449, 450, 415), (441, 476, 477, 442), (428, 463, 464, 429), (415, 450, 451, 416), (442, 477, 478, 443), (429, 464, 465, 430), (416, 451, 452, 417), (443, 478, 479, 444), (430, 465, 466, 431), (417, 452, 453, 418), (444, 479, 480, 445), (431, 466, 467, 432), (418, 453, 454, 419), (445, 480, 481, 446), (432, 467, 468, 433), (419, 454, 455, 420), (446, 481, 482, 447), (433, 468, 469, 434), (420, 455, 456, 421), (447, 482, 483, 448), (434, 469, 470, 435), (421, 456, 457, 422), (448, 483, 484), (435, 470, 471, 436), (422, 457, 458, 423), (436, 471, 472, 437), (423, 458, 459, 424), (437, 472, 473, 438), (424, 459, 460, 425), (438, 473, 474, 439), (425, 460, 461, 426), (439, 474, 475, 440), (426, 461, 462, 427), (378, 449, 414), (469, 505, 506, 470), (456, 492, 493, 457), (483, 519, 484), (470, 506, 507, 471), (457, 493, 494, 458), (471, 507, 508, 472), (458, 494, 495, 459), (472, 508, 509, 473), (459, 495, 496, 460), (473, 509, 510, 474), (460, 496, 497, 461), (474, 510, 511, 475), (461, 497, 498, 462), (378, 485, 449), (475, 511, 512, 476), (462, 498, 499, 463), (449, 485, 486, 450), (476, 512, 513, 477), (463, 499, 500, 464), (450, 486, 487, 451), (477, 513, 514, 478), (464, 500, 501, 465), (451, 487, 488, 452), (478, 514, 515, 479), (465, 501, 502, 466), (452, 488, 489, 453), (479, 515, 516, 480), (466, 502, 503, 467), (453, 489, 490, 454), (480, 516, 517, 481), (467, 503, 504, 468), (454, 490, 491, 455), (481, 517, 518, 482), (468, 504, 505, 469), (455, 491, 492, 456), (482, 518, 519, 483), (499, 534, 535, 500), (486, 521, 522, 487), (513, 548, 549, 514), (500, 535, 536, 501), (487, 522, 523, 488), (514, 549, 550, 515), (501, 536, 537, 502), (488, 523, 524, 489), (515, 550, 551, 516), (502, 537, 538, 503), (489, 524, 525, 490), (516, 551, 552, 517), (503, 538, 539, 504), (490, 525, 526, 491), (517, 552, 553, 518), (504, 539, 540, 505), (491, 526, 527, 492), (518, 553, 554, 519), (505, 540, 541, 506), (492, 527, 528, 493), (519, 554, 484), (506, 541, 542, 507), (493, 528, 529, 494), (507, 542, 543, 508), (494, 529, 530, 495), (508, 543, 544, 509), (495, 530, 531, 496), (509, 544, 545, 510), (496, 531, 532, 497), (510, 545, 546, 511), (497, 532, 533, 498), (378, 520, 485), (511, 546, 547, 512), (498, 533, 534, 499), (485, 520, 521, 486), (512, 547, 548, 513), (528, 563, 564, 529), (542, 577, 578, 543), (529, 564, 565, 530), (543, 578, 579, 544), (530, 565, 566, 531), (544, 579, 580, 545), (531, 566, 567, 532), (545, 580, 581, 546), (532, 567, 568, 533), (378, 555, 520), (546, 581, 582, 547), (533, 568, 569, 534), (520, 555, 556, 521), (547, 582, 583, 548), (534, 569, 570, 535), (521, 556, 557, 522), (548, 583, 584, 549), (535, 570, 571, 536), (522, 557, 558, 523), (549, 584, 585, 550), (536, 571, 572, 537), (523, 558, 559, 524), (550, 585, 586, 551), (537, 572, 573, 538), (524, 559, 560, 525), (551, 586, 587, 552), (538, 573, 574, 539), (525, 560, 561, 526), (552, 587, 588, 553), (539, 574, 575, 540), (526, 561, 562, 527), (553, 588, 589, 554), (540, 575, 576, 541), (527, 562, 563, 528), (554, 589, 484), (541, 576, 577, 542), (557, 592, 593, 558), (584, 619, 620, 585), (571, 606, 607, 572), (558, 593, 594, 559), (585, 620, 621, 586), (572, 607, 608, 573), (559, 594, 595, 560), (586, 621, 622, 587), (573, 608, 609, 574), (560, 595, 596, 561), (587, 622, 623, 588), (574, 609, 610, 575), (561, 596, 597, 562), (588, 623, 624, 589), (575, 610, 611, 576), (562, 597, 598, 563), (589, 624, 484), (576, 611, 612, 577), (563, 598, 599, 564), (577, 612, 613, 578), (564, 599, 600, 565), (578, 613, 614, 579), (565, 600, 601, 566), (579, 614, 615, 580), (566, 601, 602, 567), (580, 615, 616, 581), (567, 602, 603, 568), (378, 590, 555), (581, 616, 617, 582), (568, 603, 604, 569), (555, 590, 591, 556), (582, 617, 618, 583), (569, 604, 605, 570), (556, 591, 592, 557), (583, 618, 619, 584), (570, 605, 606, 571), (613, 648, 649, 614), (600, 635, 636, 601), (614, 649, 650, 615), (601, 636, 637, 602), (615, 650, 651, 616), (602, 637, 638, 603), (378, 625, 590), (616, 651, 652, 617), (603, 638, 639, 604), (590, 625, 626, 591), (617, 652, 653, 618), (604, 639, 640, 605), (591, 626, 627, 592), (618, 653, 654, 619), (605, 640, 641, 606), (592, 627, 628, 593), (619, 654, 655, 620), (606, 641, 642, 607), (593, 628, 629, 594), (620, 655, 656, 621), (607, 642, 643, 608), (594, 629, 630, 595), (621, 656, 657, 622), (608, 643, 644, 609), (595, 630, 631, 596), (622, 657, 658, 623), (609, 644, 645, 610), (596, 631, 632, 597), (623, 658, 659, 624), (610, 645, 646, 611), (597, 632, 633, 598), (624, 659, 484), (611, 646, 647, 612), (598, 633, 634, 599), (612, 647, 648, 613), (599, 634, 635, 600), (642, 677, 678, 643), (629, 664, 665, 630), (656, 691, 692, 657), (643, 678, 679, 644), (630, 665, 666, 631), (657, 692, 693, 658), (644, 679, 680, 645), (631, 666, 667, 632), (658, 693, 694, 659), (645, 680, 681, 646), (632, 667, 668, 633), (659, 694, 484), (646, 681, 682, 647), (633, 668, 669, 634), (647, 682, 683, 648), (634, 669, 670, 635), (648, 683, 684, 649), (635, 670, 671, 636), (649, 684, 685, 650), (636, 671, 672, 637), (650, 685, 686, 651), (637, 672, 673, 638), (378, 660, 625), (651, 686, 687, 652), (638, 673, 674, 639), (625, 660, 661, 626), (652, 687, 688, 653), (639, 674, 675, 640), (626, 661, 662, 627), (653, 688, 689, 654), (640, 675, 676, 641), (627, 662, 663, 628), (654, 689, 690, 655), (641, 676, 677, 642), (628, 663, 664, 629), (655, 690, 691, 656), (671, 9, 10, 672), (685, 22, 23, 686), (672, 10, 11, 673), (378, 0, 660), (686, 23, 698, 687), (673, 11, 12, 674), (660, 0, 1, 661), (687, 698, 24, 688), (674, 12, 13, 675), (661, 1, 695, 662), (688, 24, 699, 689), (675, 13, 14, 676), (662, 695, 696, 663), (689, 699, 25, 690), (676, 14, 15, 677), (663, 696, 2, 664), (690, 25, 26, 691), (677, 15, 16, 678), (664, 2, 3, 665), (691, 26, 27, 692), (678, 16, 17, 679), (665, 3, 4, 666), (692, 27, 700, 693), (679, 17, 18, 680), (666, 4, 5, 667), (693, 700, 701, 694), (680, 18, 19, 681), (667, 5, 6, 668), (694, 701, 484), (681, 19, 20, 682), (668, 6, 7, 669), (682, 20, 21, 683), (669, 7, 8, 670), (683, 21, 697, 684), (670, 8, 9, 671), (684, 697, 22, 685)])
me_mesh.polygons.foreach_set('use_smooth', [True] * 720)
me_mesh.use_remesh_preserve_volume = False
me_mesh.use_remesh_preserve_attributes = False
me_mesh.use_mirror_vertex_groups = False
me_mesh.update()

# ---- curves / text
cu_beziercurve = bpy.data.curves.new('BezierCurve', 'CURVE')
cu_beziercurve.dimensions = '3D'
_sp = cu_beziercurve.splines.new('BEZIER'); _sp.bezier_points.add(3)
_sp.bezier_points.foreach_set('co', [0.0, 1.9, -3.095e-07, 0.2295, 0.4931, -1.408e-08, 0.4135, -1.487, 6.15e-08, 0.0, -1.9, 3.095e-07])
_sp.bezier_points.foreach_set('handle_left', [-0.7368, 1.9, -3.306e-07, 0.2308, 1.2, -3.428e-08, 0.8968, -0.3679, 2.19e-08, 0.1772, -1.9, 3.381e-07])
_sp.bezier_points.foreach_set('handle_right', [0.4914, 1.9, -2.955e-07, 0.2286, -0.02665, 7.61e-10, 0.2242, -1.925, 7.7e-08, -0.2949, -1.9, 2.62e-07])
for _p, _l, _r in zip(_sp.bezier_points, ['ALIGNED', 'ALIGNED', 'ALIGNED', 'ALIGNED'], ['ALIGNED', 'ALIGNED', 'ALIGNED', 'ALIGNED']): _p.handle_left_type = _l; _p.handle_right_type = _r
_sp.order_u = 0
_sp.order_v = 0
cu_beziercurve.use_path = True
cu_beziercurve.use_path_clamp = True
cu_beziercurve.bevel_resolution = 0
cu_beziercurve.fill_mode = 'HALF'

# ---- objects
ob_pin = bpy.data.objects.new('Pin', me_mesh)
ob_pinoutline = bpy.data.objects.new('PinOutline', cu_beziercurve)
ob_lamp = bpy.data.objects.new('Lamp', light_lamp)
ob_camera = bpy.data.objects.new('Camera', cam_camera)

# ---- transforms, parenting, visibility, modifiers, constraints
ob_pin.location = (0.0, 0.0, 1.9)
ob_pin.rotation_euler = (1.571, -0.0, -0.0)
ob_pin.lineart.crease_threshold = 0.0
ob_pinoutline.location = (0.0, 0.0, 0.0)
ob_pinoutline.rotation_euler = (1.571, -0.0, -0.0)
ob_pinoutline.hide_viewport = True
ob_pinoutline.lineart.crease_threshold = 0.0
ob_lamp.location = (4.076, 1.005, 5.904)
ob_lamp.rotation_euler = (0.6503, 0.05522, 1.866)
ob_lamp.lock_rotations_4d = False
ob_lamp.empty_display_type = 'ARROWS'
ob_lamp.color = (0.0, 0.0, 0.0, 0.0)
ob_lamp.lineart.crease_threshold = 0.0
ob_camera.location = (7.481, -6.508, 5.344)
ob_camera.rotation_euler = (1.109, 0.01082, 0.8149)
ob_camera.lock_rotations_4d = False
ob_camera.empty_display_type = 'ARROWS'
ob_camera.color = (0.0, 0.0, 0.0, 0.0)
ob_camera.display_type = 'WIRE'
ob_camera.lineart.crease_threshold = 0.0

# ---- collection membership
col_collection_1.objects.link(ob_pin)
col_collection_1.objects.link(ob_pinoutline)
col_collection_1.objects.link(ob_lamp)
col_collection_1.objects.link(ob_camera)

# ---- scene / render settings (as saved in the file)
scene.camera = ob_camera
scene.frame_start = 1; scene.frame_end = 250; scene.frame_set(1)
scene.render.engine = 'BLENDER_EEVEE_NEXT'
scene.render.resolution_percentage = 50
scene.render.dither_intensity = 0.0
scene.cycles.use_denoising = False
scene.cycles.samples = 128
scene.cycles.sampling_pattern = 'TABULATED_SOBOL'
scene.cycles.light_sampling_threshold = 0.0
scene.cycles.use_adaptive_sampling = False
scene.cycles.use_light_tree = False
scene.cycles.blur_glossy = 0.0
scene.cycles.sample_clamp_indirect = 0.0
scene.view_settings.view_transform = 'Standard'
bpy.context.view_layer.update()
